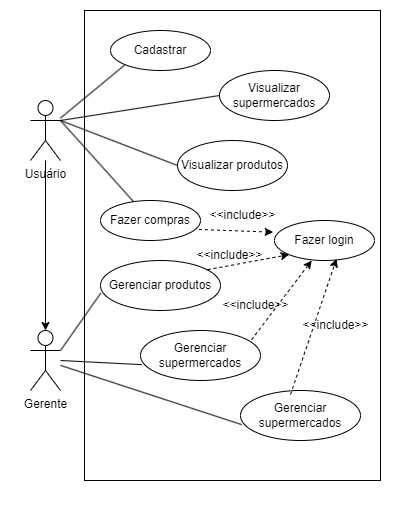

The diagram above was exported from draw.io. Its source (the exported page's mxGraphModel, read from the mxfile embedded in the PNG):
<mxGraphModel dx="1257" dy="746" grid="1" gridSize="10" guides="1" tooltips="1" connect="1" arrows="1" fold="1" page="1" pageScale="1" pageWidth="827" pageHeight="1169" math="0" shadow="0">
  <root>
    <mxCell id="0" />
    <mxCell id="1" parent="0" />
    <mxCell id="wc_55UjPHjuLohsWJ7NT-48" value="" style="rounded=0;html=1;labelPosition=center;verticalLabelPosition=middle;align=center;verticalAlign=middle;shadow=0;glass=0;fillOpacity=100;expand=1;backgroundOutline=0;comic=0;enumerate=0;strokeOpacity=0;" vertex="1" parent="1">
      <mxGeometry x="560" y="70" width="400" height="530" as="geometry" />
    </mxCell>
    <mxCell id="wc_55UjPHjuLohsWJ7NT-1" value="Usuário" style="shape=umlActor;verticalLabelPosition=bottom;verticalAlign=top;html=1;outlineConnect=0;" vertex="1" parent="1">
      <mxGeometry x="590" y="170" width="30" height="60" as="geometry" />
    </mxCell>
    <mxCell id="wc_55UjPHjuLohsWJ7NT-6" value="" style="rounded=0;html=1;labelPosition=center;verticalLabelPosition=middle;align=center;verticalAlign=middle;" vertex="1" parent="1">
      <mxGeometry x="644" y="80" width="296" height="470" as="geometry" />
    </mxCell>
    <mxCell id="wc_55UjPHjuLohsWJ7NT-8" value="Fazer login" style="ellipse;whiteSpace=wrap;html=1;" vertex="1" parent="1">
      <mxGeometry x="834" y="290" width="100" height="40" as="geometry" />
    </mxCell>
    <mxCell id="wc_55UjPHjuLohsWJ7NT-13" value="Visualizar supermercados" style="ellipse;whiteSpace=wrap;html=1;" vertex="1" parent="1">
      <mxGeometry x="779" y="140" width="110" height="50" as="geometry" />
    </mxCell>
    <mxCell id="wc_55UjPHjuLohsWJ7NT-14" value="" style="endArrow=none;html=1;rounded=0;entryX=0;entryY=1;entryDx=0;entryDy=0;" edge="1" parent="1" source="wc_55UjPHjuLohsWJ7NT-1" target="wc_55UjPHjuLohsWJ7NT-19">
      <mxGeometry width="50" height="50" relative="1" as="geometry">
        <mxPoint x="650" y="210" as="sourcePoint" />
        <mxPoint x="700" y="160" as="targetPoint" />
      </mxGeometry>
    </mxCell>
    <mxCell id="wc_55UjPHjuLohsWJ7NT-15" value="" style="endArrow=none;html=1;rounded=0;entryX=0;entryY=0.5;entryDx=0;entryDy=0;exitX=1;exitY=0.3333333333333333;exitDx=0;exitDy=0;exitPerimeter=0;" edge="1" parent="1" source="wc_55UjPHjuLohsWJ7NT-1" target="wc_55UjPHjuLohsWJ7NT-13">
      <mxGeometry width="50" height="50" relative="1" as="geometry">
        <mxPoint x="640" y="260" as="sourcePoint" />
        <mxPoint x="690" y="210" as="targetPoint" />
      </mxGeometry>
    </mxCell>
    <mxCell id="wc_55UjPHjuLohsWJ7NT-16" value="Visualizar produtos" style="ellipse;whiteSpace=wrap;html=1;" vertex="1" parent="1">
      <mxGeometry x="737" y="210" width="110" height="50" as="geometry" />
    </mxCell>
    <mxCell id="wc_55UjPHjuLohsWJ7NT-17" value="" style="endArrow=none;html=1;rounded=0;exitX=1;exitY=0.3333333333333333;exitDx=0;exitDy=0;exitPerimeter=0;entryX=0;entryY=0.5;entryDx=0;entryDy=0;" edge="1" parent="1" source="wc_55UjPHjuLohsWJ7NT-1" target="wc_55UjPHjuLohsWJ7NT-16">
      <mxGeometry width="50" height="50" relative="1" as="geometry">
        <mxPoint x="640" y="320" as="sourcePoint" />
        <mxPoint x="690" y="270" as="targetPoint" />
      </mxGeometry>
    </mxCell>
    <mxCell id="wc_55UjPHjuLohsWJ7NT-19" value="Cadastrar" style="ellipse;whiteSpace=wrap;html=1;" vertex="1" parent="1">
      <mxGeometry x="670" y="100" width="100" height="40" as="geometry" />
    </mxCell>
    <mxCell id="wc_55UjPHjuLohsWJ7NT-20" value="" style="endArrow=classic;dashed=1;html=1;rounded=0;endFill=1;exitX=0.985;exitY=0.724;exitDx=0;exitDy=0;exitPerimeter=0;entryX=-0.013;entryY=0.292;entryDx=0;entryDy=0;entryPerimeter=0;" edge="1" parent="1" source="wc_55UjPHjuLohsWJ7NT-22" target="wc_55UjPHjuLohsWJ7NT-8">
      <mxGeometry width="50" height="50" relative="1" as="geometry">
        <mxPoint x="760" y="200" as="sourcePoint" />
        <mxPoint x="810" y="150" as="targetPoint" />
      </mxGeometry>
    </mxCell>
    <mxCell id="wc_55UjPHjuLohsWJ7NT-21" value="&amp;lt;&amp;lt;include&amp;gt;&amp;gt;" style="text;html=1;align=center;verticalAlign=middle;resizable=0;points=[];autosize=1;strokeColor=none;fillColor=none;" vertex="1" parent="1">
      <mxGeometry x="757" y="270" width="90" height="30" as="geometry" />
    </mxCell>
    <mxCell id="wc_55UjPHjuLohsWJ7NT-22" value="Fazer compras" style="ellipse;whiteSpace=wrap;html=1;" vertex="1" parent="1">
      <mxGeometry x="660" y="270" width="100" height="40" as="geometry" />
    </mxCell>
    <mxCell id="wc_55UjPHjuLohsWJ7NT-23" value="" style="endArrow=none;html=1;rounded=0;entryX=1;entryY=0.3333333333333333;entryDx=0;entryDy=0;entryPerimeter=0;" edge="1" parent="1" source="wc_55UjPHjuLohsWJ7NT-22" target="wc_55UjPHjuLohsWJ7NT-1">
      <mxGeometry width="50" height="50" relative="1" as="geometry">
        <mxPoint x="640" y="300" as="sourcePoint" />
        <mxPoint x="690" y="250" as="targetPoint" />
      </mxGeometry>
    </mxCell>
    <mxCell id="wc_55UjPHjuLohsWJ7NT-29" value="Gerente" style="shape=umlActor;verticalLabelPosition=bottom;verticalAlign=top;html=1;outlineConnect=0;" vertex="1" parent="1">
      <mxGeometry x="590" y="400" width="30" height="60" as="geometry" />
    </mxCell>
    <mxCell id="wc_55UjPHjuLohsWJ7NT-30" style="edgeStyle=orthogonalEdgeStyle;rounded=0;orthogonalLoop=1;jettySize=auto;html=1;entryX=0.5;entryY=0;entryDx=0;entryDy=0;entryPerimeter=0;" edge="1" parent="1" source="wc_55UjPHjuLohsWJ7NT-1" target="wc_55UjPHjuLohsWJ7NT-29">
      <mxGeometry relative="1" as="geometry" />
    </mxCell>
    <mxCell id="wc_55UjPHjuLohsWJ7NT-31" value="Gerenciar produtos" style="ellipse;whiteSpace=wrap;html=1;" vertex="1" parent="1">
      <mxGeometry x="660" y="330" width="120" height="50" as="geometry" />
    </mxCell>
    <mxCell id="wc_55UjPHjuLohsWJ7NT-32" value="" style="endArrow=none;html=1;rounded=0;entryX=0.003;entryY=0.65;entryDx=0;entryDy=0;exitX=1;exitY=0.3333333333333333;exitDx=0;exitDy=0;exitPerimeter=0;entryPerimeter=0;" edge="1" parent="1" source="wc_55UjPHjuLohsWJ7NT-29" target="wc_55UjPHjuLohsWJ7NT-31">
      <mxGeometry width="50" height="50" relative="1" as="geometry">
        <mxPoint x="640" y="410" as="sourcePoint" />
        <mxPoint x="690" y="360" as="targetPoint" />
      </mxGeometry>
    </mxCell>
    <mxCell id="wc_55UjPHjuLohsWJ7NT-33" value="Gerenciar supermercados" style="ellipse;whiteSpace=wrap;html=1;" vertex="1" parent="1">
      <mxGeometry x="800" y="460" width="120" height="50" as="geometry" />
    </mxCell>
    <mxCell id="wc_55UjPHjuLohsWJ7NT-34" value="" style="endArrow=none;html=1;rounded=0;entryX=0.011;entryY=0.683;entryDx=0;entryDy=0;entryPerimeter=0;" edge="1" parent="1" source="wc_55UjPHjuLohsWJ7NT-29" target="wc_55UjPHjuLohsWJ7NT-33">
      <mxGeometry width="50" height="50" relative="1" as="geometry">
        <mxPoint x="620" y="420" as="sourcePoint" />
        <mxPoint x="700" y="450" as="targetPoint" />
      </mxGeometry>
    </mxCell>
    <mxCell id="wc_55UjPHjuLohsWJ7NT-37" value="" style="endArrow=classic;dashed=1;html=1;rounded=0;endFill=1;exitX=0.256;exitY=0.972;exitDx=0;exitDy=0;exitPerimeter=0;entryX=0;entryY=1;entryDx=0;entryDy=0;" edge="1" parent="1" source="wc_55UjPHjuLohsWJ7NT-45" target="wc_55UjPHjuLohsWJ7NT-8">
      <mxGeometry width="50" height="50" relative="1" as="geometry">
        <mxPoint x="769" y="339" as="sourcePoint" />
        <mxPoint x="794" y="350" as="targetPoint" />
      </mxGeometry>
    </mxCell>
    <mxCell id="wc_55UjPHjuLohsWJ7NT-38" value="" style="endArrow=classic;dashed=1;html=1;rounded=0;endFill=1;exitX=0.417;exitY=0.08;exitDx=0;exitDy=0;entryX=0.62;entryY=0.958;entryDx=0;entryDy=0;entryPerimeter=0;exitPerimeter=0;" edge="1" parent="1" source="wc_55UjPHjuLohsWJ7NT-33" target="wc_55UjPHjuLohsWJ7NT-8">
      <mxGeometry width="50" height="50" relative="1" as="geometry">
        <mxPoint x="810" y="419" as="sourcePoint" />
        <mxPoint x="840" y="391" as="targetPoint" />
      </mxGeometry>
    </mxCell>
    <mxCell id="wc_55UjPHjuLohsWJ7NT-39" value="&amp;lt;&amp;lt;include&amp;gt;&amp;gt;" style="text;html=1;align=center;verticalAlign=middle;resizable=0;points=[];autosize=1;strokeColor=none;fillColor=none;" vertex="1" parent="1">
      <mxGeometry x="770" y="360" width="90" height="30" as="geometry" />
    </mxCell>
    <mxCell id="wc_55UjPHjuLohsWJ7NT-43" value="Gerenciar supermercados" style="ellipse;whiteSpace=wrap;html=1;" vertex="1" parent="1">
      <mxGeometry x="700" y="400" width="120" height="50" as="geometry" />
    </mxCell>
    <mxCell id="wc_55UjPHjuLohsWJ7NT-44" value="" style="endArrow=none;html=1;rounded=0;entryX=0.011;entryY=0.683;entryDx=0;entryDy=0;entryPerimeter=0;" edge="1" parent="1" target="wc_55UjPHjuLohsWJ7NT-43">
      <mxGeometry width="50" height="50" relative="1" as="geometry">
        <mxPoint x="620" y="430" as="sourcePoint" />
        <mxPoint x="621" y="406" as="targetPoint" />
      </mxGeometry>
    </mxCell>
    <mxCell id="wc_55UjPHjuLohsWJ7NT-45" value="&amp;lt;&amp;lt;include&amp;gt;&amp;gt;" style="text;html=1;align=center;verticalAlign=middle;resizable=0;points=[];autosize=1;strokeColor=none;fillColor=none;" vertex="1" parent="1">
      <mxGeometry x="744" y="310" width="90" height="30" as="geometry" />
    </mxCell>
    <mxCell id="wc_55UjPHjuLohsWJ7NT-46" value="" style="endArrow=classic;dashed=1;html=1;rounded=0;endFill=1;exitX=0.926;exitY=0.183;exitDx=0;exitDy=0;entryX=0.372;entryY=1;entryDx=0;entryDy=0;exitPerimeter=0;entryPerimeter=0;" edge="1" parent="1" source="wc_55UjPHjuLohsWJ7NT-43" target="wc_55UjPHjuLohsWJ7NT-8">
      <mxGeometry width="50" height="50" relative="1" as="geometry">
        <mxPoint x="901" y="459" as="sourcePoint" />
        <mxPoint x="892" y="338" as="targetPoint" />
      </mxGeometry>
    </mxCell>
    <mxCell id="wc_55UjPHjuLohsWJ7NT-47" value="&amp;lt;&amp;lt;include&amp;gt;&amp;gt;" style="text;html=1;align=center;verticalAlign=middle;resizable=0;points=[];autosize=1;strokeColor=none;fillColor=none;" vertex="1" parent="1">
      <mxGeometry x="850" y="380" width="90" height="30" as="geometry" />
    </mxCell>
  </root>
</mxGraphModel>